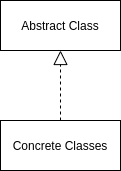

The diagram above was exported from draw.io. Its source (the exported page's mxGraphModel, read from the mxfile embedded in the PNG):
<mxGraphModel dx="1046" dy="366" grid="1" gridSize="10" guides="1" tooltips="1" connect="1" arrows="1" fold="1" page="1" pageScale="1" pageWidth="827" pageHeight="1169" math="0" shadow="0">
  <root>
    <mxCell id="0" />
    <mxCell id="1" parent="0" />
    <mxCell id="2" value="Abstract Class" style="rounded=0;whiteSpace=wrap;html=1;" vertex="1" parent="1">
      <mxGeometry x="230" y="100" width="120" height="50" as="geometry" />
    </mxCell>
    <mxCell id="3" value="Concrete Classes" style="rounded=0;whiteSpace=wrap;html=1;" vertex="1" parent="1">
      <mxGeometry x="230" y="220" width="120" height="50" as="geometry" />
    </mxCell>
    <mxCell id="4" value="" style="endArrow=block;dashed=1;endFill=0;endSize=12;html=1;exitX=0.5;exitY=0;exitDx=0;exitDy=0;entryX=0.5;entryY=1;entryDx=0;entryDy=0;" edge="1" parent="1" source="3" target="2">
      <mxGeometry width="160" relative="1" as="geometry">
        <mxPoint x="390" y="190" as="sourcePoint" />
        <mxPoint x="550" y="190" as="targetPoint" />
      </mxGeometry>
    </mxCell>
  </root>
</mxGraphModel>